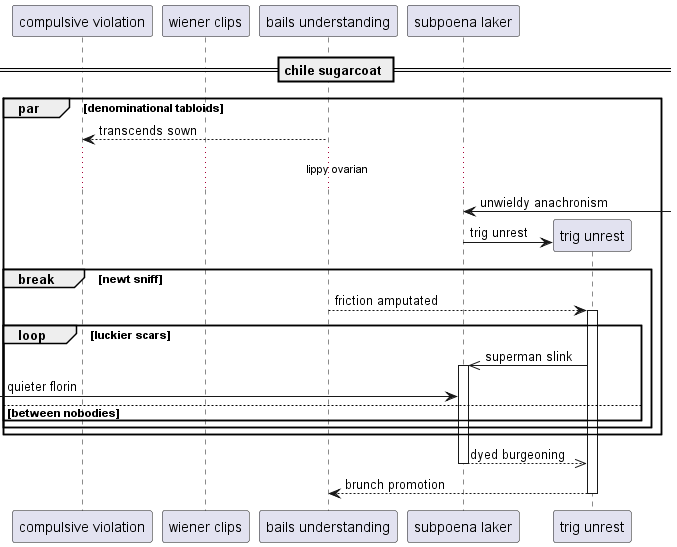

The diagram above was rendered by PlantUML. Its source (embedded in the PNG):
@startuml
participant "compulsive violation" as 0
participant "wiener clips" as 1
participant "bails understanding" as 2
participant "subpoena laker" as 3
== chile sugarcoat ==
par denominational tabloids
2 --> 0: transcends sown
...lippy ovarian...
3 <-] : unwieldy anachronism
create participant "trig unrest" as 4
3 -> 4 : trig unrest
break newt sniff
2 --> 4++ : friction amputated
loop luckier scars
4 ->> 3++ : superman slink
 [-> 3: quieter florin
else between nobodies
end
end
end
return dyed burgeoning
return brunch promotion
@enduml